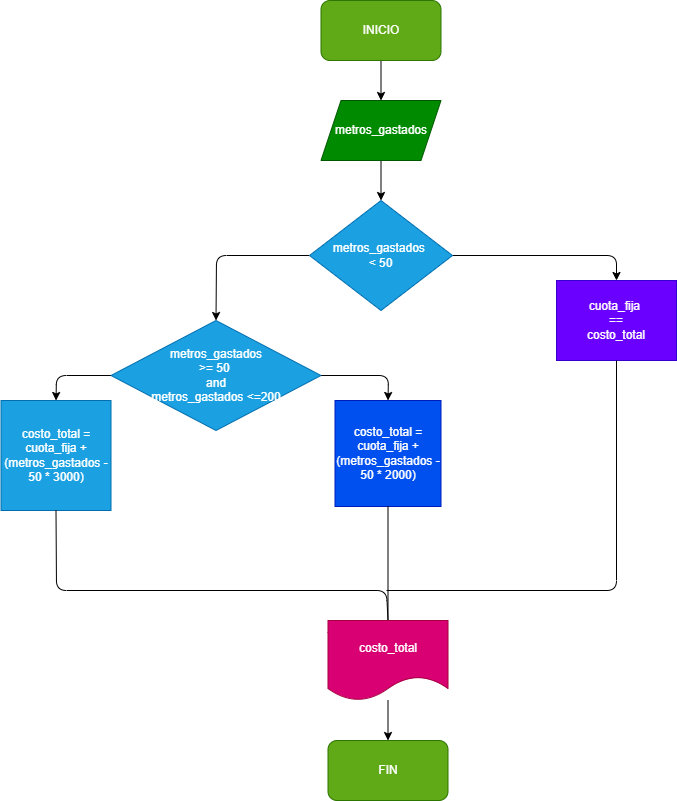

The diagram above was exported from draw.io. Its source (the exported page's mxGraphModel, read from the mxfile embedded in the PNG):
<mxGraphModel dx="1410" dy="1175" grid="1" gridSize="10" guides="1" tooltips="1" connect="1" arrows="1" fold="1" page="1" pageScale="1" pageWidth="827" pageHeight="1169" math="0" shadow="0">
  <root>
    <mxCell id="0" />
    <mxCell id="1" parent="0" />
    <mxCell id="7" value="" style="edgeStyle=none;html=1;" edge="1" parent="1" source="2" target="3">
      <mxGeometry relative="1" as="geometry" />
    </mxCell>
    <mxCell id="2" value="INICIO" style="rounded=1;whiteSpace=wrap;html=1;fillColor=#60a917;fontColor=#ffffff;strokeColor=#2D7600;" vertex="1" parent="1">
      <mxGeometry x="364.5" y="50" width="120" height="60" as="geometry" />
    </mxCell>
    <mxCell id="6" value="" style="edgeStyle=none;html=1;" edge="1" parent="1" source="3" target="4">
      <mxGeometry relative="1" as="geometry" />
    </mxCell>
    <mxCell id="3" value="metros_gastados" style="shape=parallelogram;perimeter=parallelogramPerimeter;whiteSpace=wrap;html=1;fixedSize=1;fillColor=#008a00;fontColor=#ffffff;strokeColor=#005700;" vertex="1" parent="1">
      <mxGeometry x="364.5" y="150" width="120" height="60" as="geometry" />
    </mxCell>
    <mxCell id="8" style="edgeStyle=none;html=1;exitX=1;exitY=0.5;exitDx=0;exitDy=0;entryX=0.5;entryY=0;entryDx=0;entryDy=0;" edge="1" parent="1" source="4" target="5">
      <mxGeometry relative="1" as="geometry">
        <Array as="points">
          <mxPoint x="660" y="305" />
        </Array>
      </mxGeometry>
    </mxCell>
    <mxCell id="10" style="edgeStyle=none;html=1;exitX=0;exitY=0.5;exitDx=0;exitDy=0;entryX=0.5;entryY=0;entryDx=0;entryDy=0;" edge="1" parent="1" source="4" target="9">
      <mxGeometry relative="1" as="geometry">
        <Array as="points">
          <mxPoint x="260" y="305" />
        </Array>
      </mxGeometry>
    </mxCell>
    <mxCell id="4" value="metros_gastados&amp;nbsp;&lt;br&gt;&amp;lt; 50" style="rhombus;whiteSpace=wrap;html=1;fillColor=#1ba1e2;fontColor=#ffffff;strokeColor=#006EAF;" vertex="1" parent="1">
      <mxGeometry x="353" y="250" width="143" height="110" as="geometry" />
    </mxCell>
    <mxCell id="5" value="cuota_fija&amp;nbsp;&lt;br&gt;==&lt;br&gt;costo_total" style="rounded=0;whiteSpace=wrap;html=1;fillColor=#6a00ff;fontColor=#ffffff;strokeColor=#3700CC;" vertex="1" parent="1">
      <mxGeometry x="600" y="330" width="120" height="80" as="geometry" />
    </mxCell>
    <mxCell id="12" style="edgeStyle=none;html=1;exitX=1;exitY=0.5;exitDx=0;exitDy=0;entryX=0.5;entryY=0;entryDx=0;entryDy=0;" edge="1" parent="1" source="9" target="11">
      <mxGeometry relative="1" as="geometry">
        <Array as="points">
          <mxPoint x="432" y="425" />
        </Array>
      </mxGeometry>
    </mxCell>
    <mxCell id="14" style="edgeStyle=none;html=1;exitX=0;exitY=0.5;exitDx=0;exitDy=0;entryX=0.5;entryY=0;entryDx=0;entryDy=0;" edge="1" parent="1" source="9" target="13">
      <mxGeometry relative="1" as="geometry">
        <Array as="points">
          <mxPoint x="100" y="425" />
        </Array>
      </mxGeometry>
    </mxCell>
    <mxCell id="9" value="metros_gastados&lt;br&gt;&amp;gt;= 50&amp;nbsp;&lt;br&gt;and&lt;br&gt;metros_gastados &amp;lt;=200" style="rhombus;whiteSpace=wrap;html=1;fillColor=#1ba1e2;fontColor=#ffffff;strokeColor=#006EAF;" vertex="1" parent="1">
      <mxGeometry x="154.5" y="370" width="210" height="110" as="geometry" />
    </mxCell>
    <mxCell id="11" value="costo_total =&lt;br&gt;cuota_fija + (metros_gastados - 50 * 2000)" style="whiteSpace=wrap;html=1;aspect=fixed;fillColor=#0050ef;fontColor=#ffffff;strokeColor=#001DBC;" vertex="1" parent="1">
      <mxGeometry x="378.5" y="450" width="106" height="106" as="geometry" />
    </mxCell>
    <mxCell id="13" value="costo_total =&lt;br&gt;cuota_fija + (metros_gastados - 50 * 3000)" style="whiteSpace=wrap;html=1;aspect=fixed;fillColor=#1ba1e2;fontColor=#ffffff;strokeColor=#006EAF;" vertex="1" parent="1">
      <mxGeometry x="44.5" y="450" width="110" height="110" as="geometry" />
    </mxCell>
    <mxCell id="15" value="" style="endArrow=none;html=1;entryX=0.5;entryY=1;entryDx=0;entryDy=0;startArrow=none;exitX=0.5;exitY=0;exitDx=0;exitDy=0;" edge="1" parent="1" source="17" target="11">
      <mxGeometry width="50" height="50" relative="1" as="geometry">
        <mxPoint x="500" y="670" as="sourcePoint" />
        <mxPoint x="450" y="550" as="targetPoint" />
      </mxGeometry>
    </mxCell>
    <mxCell id="16" value="" style="endArrow=none;html=1;exitX=0.5;exitY=1;exitDx=0;exitDy=0;entryX=0.5;entryY=0;entryDx=0;entryDy=0;" edge="1" parent="1" source="13" target="17">
      <mxGeometry width="50" height="50" relative="1" as="geometry">
        <mxPoint x="400" y="600" as="sourcePoint" />
        <mxPoint x="400" y="680" as="targetPoint" />
        <Array as="points">
          <mxPoint x="100" y="640" />
          <mxPoint x="430" y="640" />
        </Array>
      </mxGeometry>
    </mxCell>
    <mxCell id="21" value="" style="edgeStyle=none;html=1;" edge="1" parent="1" source="17" target="20">
      <mxGeometry relative="1" as="geometry" />
    </mxCell>
    <mxCell id="17" value="costo_total" style="shape=document;whiteSpace=wrap;html=1;boundedLbl=1;fillColor=#d80073;fontColor=#ffffff;strokeColor=#A50040;" vertex="1" parent="1">
      <mxGeometry x="371.5" y="670" width="120" height="80" as="geometry" />
    </mxCell>
    <mxCell id="19" value="" style="endArrow=none;html=1;entryX=0.5;entryY=1;entryDx=0;entryDy=0;" edge="1" parent="1" target="5">
      <mxGeometry width="50" height="50" relative="1" as="geometry">
        <mxPoint x="430" y="640" as="sourcePoint" />
        <mxPoint x="450" y="550" as="targetPoint" />
        <Array as="points">
          <mxPoint x="660" y="640" />
        </Array>
      </mxGeometry>
    </mxCell>
    <mxCell id="20" value="FIN" style="rounded=1;whiteSpace=wrap;html=1;fillColor=#60a917;fontColor=#ffffff;strokeColor=#2D7600;" vertex="1" parent="1">
      <mxGeometry x="371.5" y="790" width="120" height="60" as="geometry" />
    </mxCell>
  </root>
</mxGraphModel>